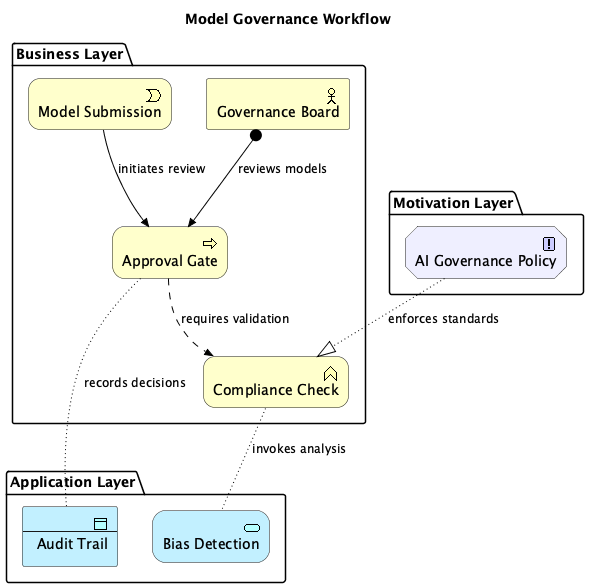

The diagram above was rendered by PlantUML. Its source (embedded in the PNG):
@startuml
!include <archimate/Archimate>

title Model Governance Workflow

' Description: Shows approval gates, compliance checks, bias detection, and audit trails


package "Business Layer" {
  Business_Event(model_submission, "Model Submission")
  Business_Process(approval_gate, "Approval Gate")
  Business_Function(compliance_check, "Compliance Check")
  Business_Actor(governance_board, "Governance Board")
}

package "Application Layer" {
  Application_Service(bias_detection, "Bias Detection")
  Application_DataObject(audit_trail, "Audit Trail")
}

package "Motivation Layer" {
  Motivation_Principle(governance_policy, "AI Governance Policy")
}


' Relationships
Rel_Triggering(model_submission, approval_gate, "initiates review")
Rel_Flow(approval_gate, compliance_check, "requires validation")
Rel_Access(compliance_check, bias_detection, "invokes analysis")
Rel_Assignment(governance_board, approval_gate, "reviews models")
Rel_Access(approval_gate, audit_trail, "records decisions")
Rel_Realization(governance_policy, compliance_check, "enforces standards")

@enduml